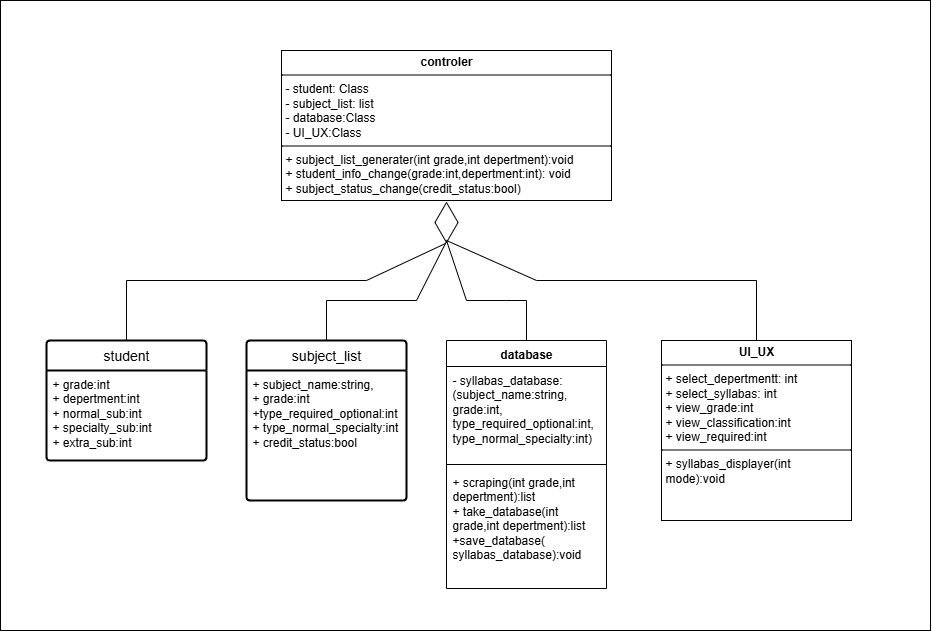

The diagram above was exported from draw.io. Its source (the exported page's mxGraphModel, read from the mxfile embedded in the PNG):
<mxGraphModel dx="1388" dy="1467" grid="1" gridSize="10" guides="1" tooltips="1" connect="1" arrows="1" fold="1" page="1" pageScale="1" pageWidth="827" pageHeight="1169" math="0" shadow="0">
  <root>
    <mxCell id="0" />
    <mxCell id="1" parent="0" />
    <mxCell id="BcS_Lzb3vgHPTW3izG5p-1" value="" style="rounded=0;whiteSpace=wrap;html=1;" vertex="1" parent="1">
      <mxGeometry x="-26" y="-30" width="930" height="630" as="geometry" />
    </mxCell>
    <mxCell id="BcS_Lzb3vgHPTW3izG5p-2" value="student" style="swimlane;childLayout=stackLayout;horizontal=1;startSize=30;horizontalStack=0;rounded=1;fontSize=14;fontStyle=0;strokeWidth=2;resizeParent=0;resizeLast=1;shadow=0;dashed=0;align=center;arcSize=4;whiteSpace=wrap;html=1;" vertex="1" parent="1">
      <mxGeometry x="20" y="310" width="160" height="120" as="geometry" />
    </mxCell>
    <mxCell id="BcS_Lzb3vgHPTW3izG5p-3" value="+ grade:int&lt;br&gt;+ depertment:int&lt;br&gt;&lt;div&gt;+ normal_sub:int&lt;/div&gt;&lt;div&gt;+ specialty_sub:int&lt;/div&gt;&lt;div&gt;+ extra_sub:int&lt;/div&gt;&lt;div&gt;&lt;br&gt;&lt;/div&gt;" style="align=left;strokeColor=none;fillColor=none;spacingLeft=4;spacingRight=4;fontSize=12;verticalAlign=top;resizable=0;rotatable=0;part=1;html=1;whiteSpace=wrap;" vertex="1" parent="BcS_Lzb3vgHPTW3izG5p-2">
      <mxGeometry y="30" width="160" height="90" as="geometry" />
    </mxCell>
    <mxCell id="BcS_Lzb3vgHPTW3izG5p-4" value="subject_list" style="swimlane;childLayout=stackLayout;horizontal=1;startSize=30;horizontalStack=0;rounded=1;fontSize=14;fontStyle=0;strokeWidth=2;resizeParent=0;resizeLast=1;shadow=0;dashed=0;align=center;arcSize=4;whiteSpace=wrap;html=1;" vertex="1" parent="1">
      <mxGeometry x="220" y="310" width="160" height="160" as="geometry" />
    </mxCell>
    <mxCell id="BcS_Lzb3vgHPTW3izG5p-5" value="&lt;div&gt;&lt;span style=&quot;background-color: transparent; color: light-dark(rgb(0, 0, 0), rgb(255, 255, 255));&quot;&gt;+ subject_name:string,&lt;/span&gt;&lt;/div&gt;&lt;div&gt;&lt;div&gt;&lt;div&gt;+ grade:int&lt;/div&gt;&lt;div&gt;+type_required_optional:int&lt;/div&gt;&lt;div&gt;&lt;span style=&quot;background-color: transparent; color: light-dark(rgb(0, 0, 0), rgb(255, 255, 255));&quot;&gt;+ type_normal_specialty:int&lt;/span&gt;&lt;/div&gt;&lt;div&gt;&lt;span style=&quot;background-color: transparent; color: light-dark(rgb(0, 0, 0), rgb(255, 255, 255));&quot;&gt;+ credit_status:bool&lt;/span&gt;&lt;/div&gt;&lt;/div&gt;&lt;/div&gt;" style="align=left;strokeColor=none;fillColor=none;spacingLeft=4;spacingRight=4;fontSize=12;verticalAlign=top;resizable=0;rotatable=0;part=1;html=1;whiteSpace=wrap;" vertex="1" parent="BcS_Lzb3vgHPTW3izG5p-4">
      <mxGeometry y="30" width="160" height="130" as="geometry" />
    </mxCell>
    <mxCell id="BcS_Lzb3vgHPTW3izG5p-6" value="database" style="swimlane;fontStyle=1;align=center;verticalAlign=top;childLayout=stackLayout;horizontal=1;startSize=26;horizontalStack=0;resizeParent=1;resizeParentMax=0;resizeLast=0;collapsible=1;marginBottom=0;whiteSpace=wrap;html=1;" vertex="1" parent="1">
      <mxGeometry x="420" y="310" width="160" height="248" as="geometry" />
    </mxCell>
    <mxCell id="BcS_Lzb3vgHPTW3izG5p-7" value="- syllabas_database:&lt;div&gt;(&lt;span style=&quot;background-color: transparent; color: light-dark(rgb(0, 0, 0), rgb(255, 255, 255));&quot;&gt;subject_name:string,&lt;/span&gt;&lt;div&gt;&lt;div&gt;grade:int,&lt;/div&gt;&lt;div&gt;type_required_optional:int,&lt;/div&gt;&lt;div&gt;&lt;span style=&quot;background-color: transparent; color: light-dark(rgb(0, 0, 0), rgb(255, 255, 255));&quot;&gt;type_normal_specialty:int)&lt;/span&gt;&lt;/div&gt;&lt;/div&gt;&lt;/div&gt;" style="text;strokeColor=none;fillColor=none;align=left;verticalAlign=top;spacingLeft=4;spacingRight=4;overflow=hidden;rotatable=0;points=[[0,0.5],[1,0.5]];portConstraint=eastwest;whiteSpace=wrap;html=1;" vertex="1" parent="BcS_Lzb3vgHPTW3izG5p-6">
      <mxGeometry y="26" width="160" height="94" as="geometry" />
    </mxCell>
    <mxCell id="BcS_Lzb3vgHPTW3izG5p-8" value="" style="line;strokeWidth=1;fillColor=none;align=left;verticalAlign=middle;spacingTop=-1;spacingLeft=3;spacingRight=3;rotatable=0;labelPosition=right;points=[];portConstraint=eastwest;strokeColor=inherit;" vertex="1" parent="BcS_Lzb3vgHPTW3izG5p-6">
      <mxGeometry y="120" width="160" height="8" as="geometry" />
    </mxCell>
    <mxCell id="BcS_Lzb3vgHPTW3izG5p-9" value="+ scraping(int grade,int&lt;div&gt;depertment):list&lt;/div&gt;&lt;div&gt;+ take_database(int grade,int depertment):list&lt;/div&gt;&lt;div&gt;+save_database(&lt;/div&gt;&lt;div&gt;syllabas_database&lt;span style=&quot;background-color: transparent; color: light-dark(rgb(0, 0, 0), rgb(255, 255, 255));&quot;&gt;):void&lt;/span&gt;&lt;/div&gt;" style="text;strokeColor=none;fillColor=none;align=left;verticalAlign=top;spacingLeft=4;spacingRight=4;overflow=hidden;rotatable=0;points=[[0,0.5],[1,0.5]];portConstraint=eastwest;whiteSpace=wrap;html=1;" vertex="1" parent="BcS_Lzb3vgHPTW3izG5p-6">
      <mxGeometry y="128" width="160" height="120" as="geometry" />
    </mxCell>
    <mxCell id="BcS_Lzb3vgHPTW3izG5p-10" value="&lt;p style=&quot;margin:0px;margin-top:4px;text-align:center;&quot;&gt;&lt;b&gt;UI_UX&lt;/b&gt;&lt;/p&gt;&lt;hr size=&quot;1&quot; style=&quot;border-style:solid;&quot;&gt;&lt;p style=&quot;margin:0px;margin-left:4px;&quot;&gt;+ select_depertmentt: int&lt;br&gt;+ select_syllabas: int&lt;/p&gt;&lt;p style=&quot;margin:0px;margin-left:4px;&quot;&gt;+ view_grade:int&lt;/p&gt;&lt;p style=&quot;margin:0px;margin-left:4px;&quot;&gt;+ view_classification:int&lt;/p&gt;&lt;p style=&quot;margin:0px;margin-left:4px;&quot;&gt;+ view_required:int&lt;/p&gt;&lt;hr size=&quot;1&quot; style=&quot;border-style:solid;&quot;&gt;&lt;p style=&quot;margin:0px;margin-left:4px;&quot;&gt;+ syllabas_displayer(int mode):void&lt;br&gt;&lt;br&gt;&lt;/p&gt;" style="verticalAlign=top;align=left;overflow=fill;html=1;whiteSpace=wrap;" vertex="1" parent="1">
      <mxGeometry x="635" y="310" width="190" height="180" as="geometry" />
    </mxCell>
    <mxCell id="BcS_Lzb3vgHPTW3izG5p-11" value="&lt;p style=&quot;margin:0px;margin-top:4px;text-align:center;&quot;&gt;&lt;b&gt;controler&lt;/b&gt;&lt;/p&gt;&lt;hr size=&quot;1&quot; style=&quot;border-style:solid;&quot;&gt;&lt;p style=&quot;margin:0px;margin-left:4px;&quot;&gt;- student: Class&lt;br&gt;- subject_list: list&lt;/p&gt;&lt;p style=&quot;margin:0px;margin-left:4px;&quot;&gt;- database:Class&lt;/p&gt;&lt;p style=&quot;margin:0px;margin-left:4px;&quot;&gt;- UI_UX:Class&lt;/p&gt;&lt;hr size=&quot;1&quot; style=&quot;border-style:solid;&quot;&gt;&lt;p style=&quot;margin:0px;margin-left:4px;&quot;&gt;+ subject_list_generater(int grade,int depertment):void&lt;br&gt;+ student_info_change(grade:int,depertment:int): void&lt;/p&gt;&lt;p style=&quot;margin:0px;margin-left:4px;&quot;&gt;+ subject_status_change(credit_status:bool)&lt;/p&gt;" style="verticalAlign=top;align=left;overflow=fill;html=1;whiteSpace=wrap;" vertex="1" parent="1">
      <mxGeometry x="255" y="20" width="330" height="150" as="geometry" />
    </mxCell>
    <mxCell id="BcS_Lzb3vgHPTW3izG5p-12" value="" style="html=1;whiteSpace=wrap;aspect=fixed;shape=isoRectangle;rotation=90;" vertex="1" parent="1">
      <mxGeometry x="400" y="179.99999999999994" width="40" height="24" as="geometry" />
    </mxCell>
    <mxCell id="BcS_Lzb3vgHPTW3izG5p-13" value="" style="endArrow=none;html=1;rounded=0;entryX=0.5;entryY=0;entryDx=0;entryDy=0;exitX=1.025;exitY=0.542;exitDx=0;exitDy=0;exitPerimeter=0;" edge="1" parent="1" source="BcS_Lzb3vgHPTW3izG5p-12" target="BcS_Lzb3vgHPTW3izG5p-2">
      <mxGeometry width="50" height="50" relative="1" as="geometry">
        <mxPoint x="270" y="390" as="sourcePoint" />
        <mxPoint x="320" y="340" as="targetPoint" />
        <Array as="points">
          <mxPoint x="340" y="250" />
          <mxPoint x="100" y="250" />
        </Array>
      </mxGeometry>
    </mxCell>
    <mxCell id="BcS_Lzb3vgHPTW3izG5p-14" value="" style="endArrow=none;html=1;rounded=0;exitX=0.975;exitY=0.5;exitDx=0;exitDy=0;exitPerimeter=0;" edge="1" parent="1" source="BcS_Lzb3vgHPTW3izG5p-12">
      <mxGeometry width="50" height="50" relative="1" as="geometry">
        <mxPoint x="420" y="217" as="sourcePoint" />
        <mxPoint x="300" y="310" as="targetPoint" />
        <Array as="points">
          <mxPoint x="390" y="270" />
          <mxPoint x="300" y="270" />
        </Array>
      </mxGeometry>
    </mxCell>
    <mxCell id="BcS_Lzb3vgHPTW3izG5p-15" value="" style="endArrow=none;html=1;rounded=0;exitX=0.5;exitY=0;exitDx=0;exitDy=0;" edge="1" parent="1" source="BcS_Lzb3vgHPTW3izG5p-6">
      <mxGeometry width="50" height="50" relative="1" as="geometry">
        <mxPoint x="500" y="307" as="sourcePoint" />
        <mxPoint x="420" y="210" as="targetPoint" />
        <Array as="points">
          <mxPoint x="500" y="270" />
          <mxPoint x="480" y="270" />
          <mxPoint x="440" y="270" />
        </Array>
      </mxGeometry>
    </mxCell>
    <mxCell id="BcS_Lzb3vgHPTW3izG5p-16" value="" style="endArrow=none;html=1;rounded=0;exitX=0.5;exitY=0;exitDx=0;exitDy=0;" edge="1" parent="1" source="BcS_Lzb3vgHPTW3izG5p-10">
      <mxGeometry width="50" height="50" relative="1" as="geometry">
        <mxPoint x="720" y="250" as="sourcePoint" />
        <mxPoint x="420" y="210" as="targetPoint" />
        <Array as="points">
          <mxPoint x="730" y="250" />
          <mxPoint x="510" y="250" />
        </Array>
      </mxGeometry>
    </mxCell>
  </root>
</mxGraphModel>